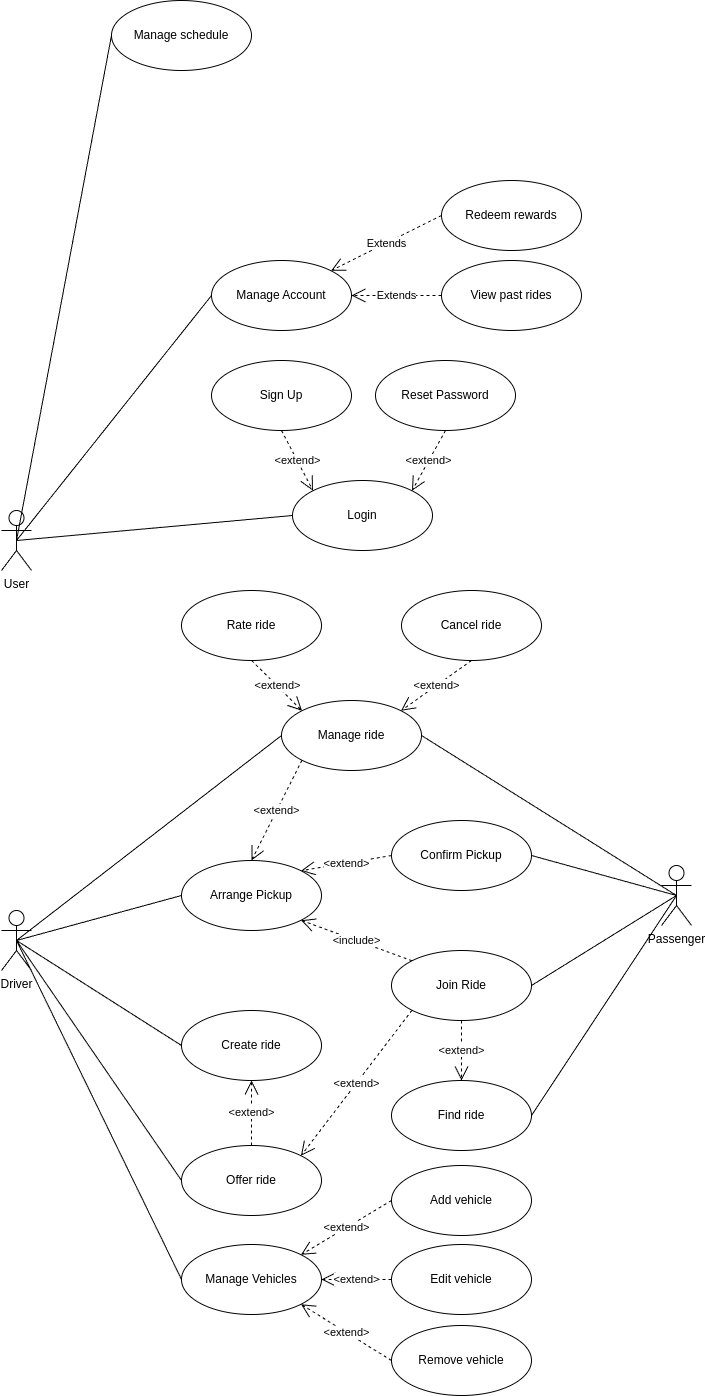

The diagram above was exported from draw.io. Its source (the exported page's mxGraphModel, read from the mxfile embedded in the PNG):
<mxGraphModel dx="637" dy="1964" grid="1" gridSize="10" guides="1" tooltips="1" connect="1" arrows="1" fold="1" page="1" pageScale="1" pageWidth="827" pageHeight="1169" background="#ffffff" math="0" shadow="0">
  <root>
    <mxCell id="0" />
    <mxCell id="1" parent="0" />
    <mxCell id="2" value="Passenger" style="shape=umlActor;verticalLabelPosition=bottom;verticalAlign=top;html=1;outlineConnect=0;" vertex="1" parent="1">
      <mxGeometry x="700" y="635" width="30" height="60" as="geometry" />
    </mxCell>
    <mxCell id="3" value="Login" style="ellipse;whiteSpace=wrap;html=1;" vertex="1" parent="1">
      <mxGeometry x="331" y="250" width="140" height="70" as="geometry" />
    </mxCell>
    <mxCell id="4" value="Manage Account" style="ellipse;whiteSpace=wrap;html=1;" vertex="1" parent="1">
      <mxGeometry x="250" y="30" width="140" height="70" as="geometry" />
    </mxCell>
    <mxCell id="5" value="Rate ride" style="ellipse;whiteSpace=wrap;html=1;" vertex="1" parent="1">
      <mxGeometry x="220" y="360" width="140" height="70" as="geometry" />
    </mxCell>
    <mxCell id="6" value="View past rides" style="ellipse;whiteSpace=wrap;html=1;" vertex="1" parent="1">
      <mxGeometry x="480" y="30" width="140" height="70" as="geometry" />
    </mxCell>
    <mxCell id="7" value="Find ride" style="ellipse;whiteSpace=wrap;html=1;" vertex="1" parent="1">
      <mxGeometry x="430" y="850" width="140" height="70" as="geometry" />
    </mxCell>
    <mxCell id="8" value="Manage ride" style="ellipse;whiteSpace=wrap;html=1;" vertex="1" parent="1">
      <mxGeometry x="320" y="470" width="140" height="70" as="geometry" />
    </mxCell>
    <mxCell id="9" value="Create ride" style="ellipse;whiteSpace=wrap;html=1;" vertex="1" parent="1">
      <mxGeometry x="220" y="780" width="140" height="70" as="geometry" />
    </mxCell>
    <mxCell id="10" value="Redeem rewards" style="ellipse;whiteSpace=wrap;html=1;" vertex="1" parent="1">
      <mxGeometry x="480" y="-50" width="140" height="70" as="geometry" />
    </mxCell>
    <mxCell id="11" value="Offer ride" style="ellipse;whiteSpace=wrap;html=1;" vertex="1" parent="1">
      <mxGeometry x="220" y="915" width="140" height="70" as="geometry" />
    </mxCell>
    <mxCell id="14" value="Manage schedule" style="ellipse;whiteSpace=wrap;html=1;" vertex="1" parent="1">
      <mxGeometry x="150" y="-230" width="140" height="70" as="geometry" />
    </mxCell>
    <mxCell id="16" value="Driver" style="shape=umlActor;verticalLabelPosition=bottom;verticalAlign=top;html=1;outlineConnect=0;" vertex="1" parent="1">
      <mxGeometry x="40" y="680" width="30" height="60" as="geometry" />
    </mxCell>
    <mxCell id="22" value="User" style="shape=umlActor;verticalLabelPosition=bottom;verticalAlign=top;html=1;outlineConnect=0;" vertex="1" parent="1">
      <mxGeometry x="40" y="280" width="30" height="60" as="geometry" />
    </mxCell>
    <mxCell id="24" value="" style="endArrow=none;html=1;exitX=0.5;exitY=0.5;exitDx=0;exitDy=0;exitPerimeter=0;entryX=0;entryY=0.5;entryDx=0;entryDy=0;" edge="1" parent="1" source="16" target="9">
      <mxGeometry width="50" height="50" relative="1" as="geometry">
        <mxPoint x="141" y="725" as="sourcePoint" />
        <mxPoint x="271" y="785" as="targetPoint" />
      </mxGeometry>
    </mxCell>
    <mxCell id="25" value="" style="endArrow=none;html=1;exitX=0.5;exitY=0.5;exitDx=0;exitDy=0;exitPerimeter=0;entryX=0;entryY=0.5;entryDx=0;entryDy=0;" edge="1" parent="1" source="16" target="11">
      <mxGeometry width="50" height="50" relative="1" as="geometry">
        <mxPoint x="101" y="675" as="sourcePoint" />
        <mxPoint x="151" y="625" as="targetPoint" />
      </mxGeometry>
    </mxCell>
    <mxCell id="26" value="" style="endArrow=none;html=1;exitX=0.5;exitY=0.5;exitDx=0;exitDy=0;exitPerimeter=0;entryX=1;entryY=0.5;entryDx=0;entryDy=0;" edge="1" parent="1" source="2" target="7">
      <mxGeometry width="50" height="50" relative="1" as="geometry">
        <mxPoint x="40" y="665" as="sourcePoint" />
        <mxPoint x="90" y="615" as="targetPoint" />
      </mxGeometry>
    </mxCell>
    <mxCell id="43" value="" style="endArrow=none;html=1;exitX=0.5;exitY=0.5;exitDx=0;exitDy=0;exitPerimeter=0;entryX=0;entryY=0.5;entryDx=0;entryDy=0;" edge="1" parent="1" source="22" target="14">
      <mxGeometry width="50" height="50" relative="1" as="geometry">
        <mxPoint x="156" y="370" as="sourcePoint" />
        <mxPoint x="206" y="320" as="targetPoint" />
      </mxGeometry>
    </mxCell>
    <mxCell id="44" value="" style="endArrow=none;html=1;exitX=0.5;exitY=0.5;exitDx=0;exitDy=0;exitPerimeter=0;entryX=0;entryY=0.5;entryDx=0;entryDy=0;" edge="1" parent="1" source="22" target="4">
      <mxGeometry width="50" height="50" relative="1" as="geometry">
        <mxPoint x="156" y="200" as="sourcePoint" />
        <mxPoint x="206" y="150" as="targetPoint" />
      </mxGeometry>
    </mxCell>
    <mxCell id="45" value="" style="endArrow=none;html=1;entryX=0;entryY=0.5;entryDx=0;entryDy=0;exitX=0.5;exitY=0.5;exitDx=0;exitDy=0;exitPerimeter=0;" edge="1" parent="1" source="22" target="3">
      <mxGeometry width="50" height="50" relative="1" as="geometry">
        <mxPoint x="156" y="200" as="sourcePoint" />
        <mxPoint x="206" y="150" as="targetPoint" />
      </mxGeometry>
    </mxCell>
    <mxCell id="52" value="Cancel ride" style="ellipse;whiteSpace=wrap;html=1;" vertex="1" parent="1">
      <mxGeometry x="440" y="360" width="140" height="70" as="geometry" />
    </mxCell>
    <mxCell id="58" value="Extends" style="endArrow=open;endSize=12;dashed=1;html=1;exitX=0;exitY=0.5;exitDx=0;exitDy=0;entryX=1;entryY=0.5;entryDx=0;entryDy=0;" edge="1" parent="1" source="6" target="4">
      <mxGeometry width="160" relative="1" as="geometry">
        <mxPoint x="366" y="160" as="sourcePoint" />
        <mxPoint x="426" y="200" as="targetPoint" />
      </mxGeometry>
    </mxCell>
    <mxCell id="59" value="&amp;lt;extend&amp;gt;" style="endArrow=open;endSize=12;dashed=1;html=1;exitX=0.5;exitY=1;exitDx=0;exitDy=0;entryX=0;entryY=0;entryDx=0;entryDy=0;" edge="1" parent="1" source="5" target="8">
      <mxGeometry width="160" relative="1" as="geometry">
        <mxPoint x="586" y="285" as="sourcePoint" />
        <mxPoint x="545" y="230" as="targetPoint" />
      </mxGeometry>
    </mxCell>
    <mxCell id="60" value="&amp;lt;extend&amp;gt;" style="endArrow=open;endSize=12;dashed=1;html=1;exitX=0.5;exitY=1;exitDx=0;exitDy=0;entryX=1;entryY=0;entryDx=0;entryDy=0;" edge="1" parent="1" source="52" target="8">
      <mxGeometry width="160" relative="1" as="geometry">
        <mxPoint x="655" y="445" as="sourcePoint" />
        <mxPoint x="544" y="410" as="targetPoint" />
      </mxGeometry>
    </mxCell>
    <mxCell id="63" value="Arrange Pickup" style="ellipse;whiteSpace=wrap;html=1;" vertex="1" parent="1">
      <mxGeometry x="220" y="630" width="140" height="70" as="geometry" />
    </mxCell>
    <mxCell id="64" value="" style="endArrow=none;html=1;exitX=0.5;exitY=0.5;exitDx=0;exitDy=0;exitPerimeter=0;entryX=1;entryY=0.5;entryDx=0;entryDy=0;" edge="1" parent="1" source="2" target="83">
      <mxGeometry width="50" height="50" relative="1" as="geometry">
        <mxPoint x="130" y="635" as="sourcePoint" />
        <mxPoint x="130" y="755" as="targetPoint" />
      </mxGeometry>
    </mxCell>
    <mxCell id="65" value="&amp;lt;extend&amp;gt;" style="endArrow=open;endSize=12;dashed=1;html=1;entryX=0.5;entryY=0;entryDx=0;entryDy=0;exitX=0.5;exitY=1;exitDx=0;exitDy=0;" edge="1" parent="1" source="83" target="7">
      <mxGeometry width="160" relative="1" as="geometry">
        <mxPoint x="250" y="595" as="sourcePoint" />
        <mxPoint x="380" y="695" as="targetPoint" />
      </mxGeometry>
    </mxCell>
    <mxCell id="66" value="Manage Vehicles" style="ellipse;whiteSpace=wrap;html=1;" vertex="1" parent="1">
      <mxGeometry x="220" y="1014" width="140" height="70" as="geometry" />
    </mxCell>
    <mxCell id="67" value="" style="endArrow=none;html=1;exitX=0.5;exitY=0.5;exitDx=0;exitDy=0;exitPerimeter=0;entryX=0;entryY=0.5;entryDx=0;entryDy=0;" edge="1" parent="1" source="16" target="66">
      <mxGeometry width="50" height="50" relative="1" as="geometry">
        <mxPoint x="271" y="975" as="sourcePoint" />
        <mxPoint x="321" y="925" as="targetPoint" />
      </mxGeometry>
    </mxCell>
    <mxCell id="68" value="Add vehicle" style="ellipse;whiteSpace=wrap;html=1;" vertex="1" parent="1">
      <mxGeometry x="430" y="935" width="140" height="70" as="geometry" />
    </mxCell>
    <mxCell id="69" value="Edit vehicle" style="ellipse;whiteSpace=wrap;html=1;" vertex="1" parent="1">
      <mxGeometry x="430" y="1014" width="140" height="70" as="geometry" />
    </mxCell>
    <mxCell id="70" value="Remove vehicle" style="ellipse;whiteSpace=wrap;html=1;" vertex="1" parent="1">
      <mxGeometry x="430" y="1095" width="140" height="70" as="geometry" />
    </mxCell>
    <mxCell id="71" value="&amp;lt;extend&amp;gt;" style="endArrow=open;endSize=12;dashed=1;html=1;exitX=0;exitY=0.5;exitDx=0;exitDy=0;entryX=1;entryY=0;entryDx=0;entryDy=0;" edge="1" parent="1" source="68" target="66">
      <mxGeometry width="160" relative="1" as="geometry">
        <mxPoint x="300" y="585" as="sourcePoint" />
        <mxPoint x="300" y="640" as="targetPoint" />
      </mxGeometry>
    </mxCell>
    <mxCell id="72" value="&amp;lt;extend&amp;gt;" style="endArrow=open;endSize=12;dashed=1;html=1;exitX=0;exitY=0.5;exitDx=0;exitDy=0;entryX=1;entryY=0.5;entryDx=0;entryDy=0;" edge="1" parent="1" source="69" target="66">
      <mxGeometry width="160" relative="1" as="geometry">
        <mxPoint x="440" y="870" as="sourcePoint" />
        <mxPoint x="349" y="935" as="targetPoint" />
      </mxGeometry>
    </mxCell>
    <mxCell id="73" value="&amp;lt;extend&amp;gt;" style="endArrow=open;endSize=12;dashed=1;html=1;exitX=0;exitY=0.5;exitDx=0;exitDy=0;entryX=1;entryY=1;entryDx=0;entryDy=0;" edge="1" parent="1" source="70" target="66">
      <mxGeometry width="160" relative="1" as="geometry">
        <mxPoint x="450" y="880" as="sourcePoint" />
        <mxPoint x="359" y="945" as="targetPoint" />
      </mxGeometry>
    </mxCell>
    <mxCell id="76" value="&amp;lt;extend&amp;gt;" style="endArrow=open;endSize=12;dashed=1;html=1;exitX=0.5;exitY=0;exitDx=0;exitDy=0;entryX=0.5;entryY=1;entryDx=0;entryDy=0;" edge="1" parent="1" source="11" target="9">
      <mxGeometry width="160" relative="1" as="geometry">
        <mxPoint x="490" y="970" as="sourcePoint" />
        <mxPoint x="349" y="1025" as="targetPoint" />
      </mxGeometry>
    </mxCell>
    <mxCell id="80" value="Extends" style="endArrow=open;endSize=12;dashed=1;html=1;exitX=0;exitY=0.5;exitDx=0;exitDy=0;entryX=1;entryY=0;entryDx=0;entryDy=0;" edge="1" parent="1" source="10" target="4">
      <mxGeometry width="160" relative="1" as="geometry">
        <mxPoint x="586" y="135" as="sourcePoint" />
        <mxPoint x="496" y="135" as="targetPoint" />
      </mxGeometry>
    </mxCell>
    <mxCell id="83" value="Join Ride" style="ellipse;whiteSpace=wrap;html=1;" vertex="1" parent="1">
      <mxGeometry x="430" y="720" width="140" height="70" as="geometry" />
    </mxCell>
    <mxCell id="84" value="&amp;lt;include&amp;gt;" style="endArrow=open;endSize=12;dashed=1;html=1;exitX=0;exitY=0;exitDx=0;exitDy=0;entryX=1;entryY=1;entryDx=0;entryDy=0;" edge="1" parent="1" source="83" target="63">
      <mxGeometry width="160" relative="1" as="geometry">
        <mxPoint x="439.9968531282465" y="750.359570680957" as="sourcePoint" />
        <mxPoint x="350" y="740" as="targetPoint" />
      </mxGeometry>
    </mxCell>
    <mxCell id="86" value="" style="endArrow=none;html=1;exitX=0.5;exitY=0.5;exitDx=0;exitDy=0;exitPerimeter=0;entryX=0;entryY=0.5;entryDx=0;entryDy=0;" edge="1" parent="1" source="16" target="63">
      <mxGeometry width="50" height="50" relative="1" as="geometry">
        <mxPoint x="171" y="835" as="sourcePoint" />
        <mxPoint x="401" y="725" as="targetPoint" />
      </mxGeometry>
    </mxCell>
    <mxCell id="87" value="&amp;lt;extend&amp;gt;" style="endArrow=open;endSize=12;dashed=1;html=1;exitX=0;exitY=1;exitDx=0;exitDy=0;entryX=1;entryY=0;entryDx=0;entryDy=0;" edge="1" parent="1" source="83" target="11">
      <mxGeometry width="160" relative="1" as="geometry">
        <mxPoint x="380" y="565" as="sourcePoint" />
        <mxPoint x="360" y="950" as="targetPoint" />
      </mxGeometry>
    </mxCell>
    <mxCell id="88" value="Confirm Pickup" style="ellipse;whiteSpace=wrap;html=1;" vertex="1" parent="1">
      <mxGeometry x="430" y="590" width="140" height="70" as="geometry" />
    </mxCell>
    <mxCell id="90" value="" style="endArrow=none;html=1;exitX=0.5;exitY=0.5;exitDx=0;exitDy=0;exitPerimeter=0;entryX=1;entryY=0.5;entryDx=0;entryDy=0;" edge="1" parent="1" source="2" target="88">
      <mxGeometry width="50" height="50" relative="1" as="geometry">
        <mxPoint x="160" y="665" as="sourcePoint" />
        <mxPoint x="210" y="615" as="targetPoint" />
      </mxGeometry>
    </mxCell>
    <mxCell id="91" value="&amp;lt;extend&amp;gt;" style="endArrow=open;endSize=12;dashed=1;html=1;exitX=0;exitY=0.5;exitDx=0;exitDy=0;entryX=1;entryY=0;entryDx=0;entryDy=0;" edge="1" parent="1" source="88" target="63">
      <mxGeometry width="160" relative="1" as="geometry">
        <mxPoint x="370" y="730" as="sourcePoint" />
        <mxPoint x="500" y="600" as="targetPoint" />
      </mxGeometry>
    </mxCell>
    <mxCell id="94" value="Reset Password" style="ellipse;whiteSpace=wrap;html=1;" vertex="1" parent="1">
      <mxGeometry x="414" y="130" width="140" height="70" as="geometry" />
    </mxCell>
    <mxCell id="95" value="Sign Up" style="ellipse;whiteSpace=wrap;html=1;" vertex="1" parent="1">
      <mxGeometry x="250" y="130" width="140" height="70" as="geometry" />
    </mxCell>
    <mxCell id="96" value="&amp;lt;extend&amp;gt;" style="endArrow=open;endSize=12;dashed=1;html=1;exitX=0.5;exitY=1;exitDx=0;exitDy=0;entryX=0;entryY=0;entryDx=0;entryDy=0;" edge="1" parent="1" source="95" target="3">
      <mxGeometry x="-0.0078" width="160" relative="1" as="geometry">
        <mxPoint x="590" y="315" as="sourcePoint" />
        <mxPoint x="461" y="340" as="targetPoint" />
        <mxPoint as="offset" />
      </mxGeometry>
    </mxCell>
    <mxCell id="97" value="&amp;lt;extend&amp;gt;" style="endArrow=open;endSize=12;dashed=1;html=1;exitX=0.5;exitY=1;exitDx=0;exitDy=0;entryX=1;entryY=0;entryDx=0;entryDy=0;" edge="1" parent="1" source="94" target="3">
      <mxGeometry width="160" relative="1" as="geometry">
        <mxPoint x="590" y="225" as="sourcePoint" />
        <mxPoint x="481" y="205" as="targetPoint" />
      </mxGeometry>
    </mxCell>
    <mxCell id="100" value="" style="endArrow=none;html=1;exitX=0.5;exitY=0.5;exitDx=0;exitDy=0;exitPerimeter=0;entryX=0;entryY=0.5;entryDx=0;entryDy=0;" edge="1" parent="1" source="16" target="8">
      <mxGeometry width="50" height="50" relative="1" as="geometry">
        <mxPoint x="290" y="700" as="sourcePoint" />
        <mxPoint x="270" y="520" as="targetPoint" />
      </mxGeometry>
    </mxCell>
    <mxCell id="101" value="" style="endArrow=none;html=1;exitX=1;exitY=0.5;exitDx=0;exitDy=0;entryX=0.5;entryY=0.5;entryDx=0;entryDy=0;entryPerimeter=0;" edge="1" parent="1" source="8" target="2">
      <mxGeometry width="50" height="50" relative="1" as="geometry">
        <mxPoint x="440" y="520" as="sourcePoint" />
        <mxPoint x="490" y="470" as="targetPoint" />
      </mxGeometry>
    </mxCell>
    <mxCell id="103" value="&amp;lt;extend&amp;gt;" style="endArrow=open;endSize=12;dashed=1;html=1;exitX=0;exitY=1;exitDx=0;exitDy=0;entryX=0.5;entryY=0;entryDx=0;entryDy=0;" edge="1" parent="1" source="8" target="63">
      <mxGeometry width="160" relative="1" as="geometry">
        <mxPoint x="440" y="635" as="sourcePoint" />
        <mxPoint x="349" y="650" as="targetPoint" />
      </mxGeometry>
    </mxCell>
  </root>
</mxGraphModel>